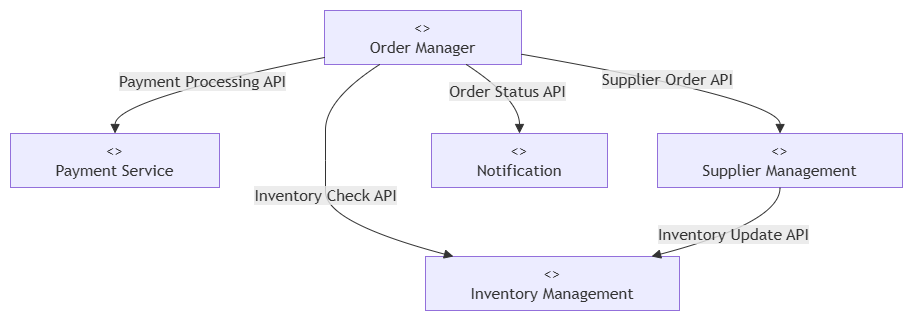

The diagram above was exported from draw.io. Its source (the exported page's mxGraphModel, read from the mxfile embedded in the PNG):
<mxGraphModel dx="1460" dy="757" grid="1" gridSize="10" guides="1" tooltips="1" connect="1" arrows="1" fold="1" page="1" pageScale="1" pageWidth="827" pageHeight="1169" math="0" shadow="0">
  <root>
    <mxCell id="0" />
    <mxCell id="1" parent="0" />
    <UserObject label="" mermaidData="{&#10;  &quot;data&quot;: &quot;flowchart TB\n\n    OM[\&quot;&lt;&lt;component&gt;&gt;\\nOrder Manager\&quot;]\n    PS[\&quot;&lt;&lt;component&gt;&gt;\\nPayment Service\&quot;]\n    IM[\&quot;&lt;&lt;component&gt;&gt;\\nInventory Management\&quot;]\n    SM[\&quot;&lt;&lt;component&gt;&gt;\\nSupplier Management\&quot;]\n    NS[\&quot;&lt;&lt;component&gt;&gt;\\nNotification\&quot;]\n\n    OM --&gt;|\&quot;Payment Processing API\&quot;| PS\n    OM --&gt;|\&quot;Inventory Check API\&quot;| IM\n    OM --&gt;|\&quot;Supplier Order API\&quot;| SM\n    SM --&gt;|\&quot;Inventory Update API\&quot;| IM\n    OM --&gt;|\&quot;Order Status API\&quot;| NS&quot;,&#10;  &quot;config&quot;: null&#10;}" id="ypVWFQUj3XU0f4XCl6cH-1">
      <mxCell connectable="0" parent="1" style="group;transparentBounds=1;editIcon=1;lockedGroup=0;groupPadding=10;" vertex="1">
        <mxGeometry as="geometry" />
      </mxCell>
    </UserObject>
    <UserObject label="&lt;&lt;component&gt;&gt;&#10;Order Manager" mermaidId="n:OM" mermaidBaseStyle="html=1;whiteSpace=wrap;strokeWidth=1;fillColor=light-dark(#ECECFF,#1f2020);strokeColor=light-dark(#9370DB,#cccccc);fontColor=light-dark(#333333,#cccccc);fontFamily=Trebuchet MS,Verdana,Arial,sans-serif;fontSize=16;" mermaidBaseValue="&lt;&lt;component&gt;&gt;&#10;Order Manager" id="ypVWFQUj3XU0f4XCl6cH-2">
      <mxCell parent="ypVWFQUj3XU0f4XCl6cH-1" style="html=1;whiteSpace=wrap;strokeWidth=1;fillColor=light-dark(#ECECFF,#1f2020);strokeColor=light-dark(#9370DB,#cccccc);fontColor=light-dark(#333333,#cccccc);fontFamily=Trebuchet MS,Verdana,Arial,sans-serif;fontSize=16;" vertex="1">
        <mxGeometry height="54" width="197" x="454" y="130" as="geometry" />
      </mxCell>
    </UserObject>
    <UserObject label="&lt;&lt;component&gt;&gt;&#10;Payment Service" mermaidId="n:PS" mermaidBaseStyle="html=1;whiteSpace=wrap;strokeWidth=1;fillColor=light-dark(#ECECFF,#1f2020);strokeColor=light-dark(#9370DB,#cccccc);fontColor=light-dark(#333333,#cccccc);fontFamily=Trebuchet MS,Verdana,Arial,sans-serif;fontSize=16;" mermaidBaseValue="&lt;&lt;component&gt;&gt;&#10;Payment Service" id="ypVWFQUj3XU0f4XCl6cH-3">
      <mxCell parent="ypVWFQUj3XU0f4XCl6cH-1" style="html=1;whiteSpace=wrap;strokeWidth=1;fillColor=light-dark(#ECECFF,#1f2020);strokeColor=light-dark(#9370DB,#cccccc);fontColor=light-dark(#333333,#cccccc);fontFamily=Trebuchet MS,Verdana,Arial,sans-serif;fontSize=16;" vertex="1">
        <mxGeometry height="54" width="209" x="140" y="253" as="geometry" />
      </mxCell>
    </UserObject>
    <UserObject label="&lt;&lt;component&gt;&gt;&#10;Inventory Management" mermaidId="n:IM" mermaidBaseStyle="html=1;whiteSpace=wrap;strokeWidth=1;fillColor=light-dark(#ECECFF,#1f2020);strokeColor=light-dark(#9370DB,#cccccc);fontColor=light-dark(#333333,#cccccc);fontFamily=Trebuchet MS,Verdana,Arial,sans-serif;fontSize=16;" mermaidBaseValue="&lt;&lt;component&gt;&gt;&#10;Inventory Management" id="ypVWFQUj3XU0f4XCl6cH-4">
      <mxCell parent="ypVWFQUj3XU0f4XCl6cH-1" style="html=1;whiteSpace=wrap;strokeWidth=1;fillColor=light-dark(#ECECFF,#1f2020);strokeColor=light-dark(#9370DB,#cccccc);fontColor=light-dark(#333333,#cccccc);fontFamily=Trebuchet MS,Verdana,Arial,sans-serif;fontSize=16;" vertex="1">
        <mxGeometry height="54" width="254" x="555" y="376" as="geometry" />
      </mxCell>
    </UserObject>
    <UserObject label="&lt;&lt;component&gt;&gt;&#10;Supplier Management" mermaidId="n:SM" mermaidBaseStyle="html=1;whiteSpace=wrap;strokeWidth=1;fillColor=light-dark(#ECECFF,#1f2020);strokeColor=light-dark(#9370DB,#cccccc);fontColor=light-dark(#333333,#cccccc);fontFamily=Trebuchet MS,Verdana,Arial,sans-serif;fontSize=16;" mermaidBaseValue="&lt;&lt;component&gt;&gt;&#10;Supplier Management" id="ypVWFQUj3XU0f4XCl6cH-5">
      <mxCell parent="ypVWFQUj3XU0f4XCl6cH-1" style="html=1;whiteSpace=wrap;strokeWidth=1;fillColor=light-dark(#ECECFF,#1f2020);strokeColor=light-dark(#9370DB,#cccccc);fontColor=light-dark(#333333,#cccccc);fontFamily=Trebuchet MS,Verdana,Arial,sans-serif;fontSize=16;" vertex="1">
        <mxGeometry height="54" width="245" x="787" y="253" as="geometry" />
      </mxCell>
    </UserObject>
    <UserObject label="&lt;&lt;component&gt;&gt;&#10;Notification" mermaidId="n:NS" mermaidBaseStyle="html=1;whiteSpace=wrap;strokeWidth=1;fillColor=light-dark(#ECECFF,#1f2020);strokeColor=light-dark(#9370DB,#cccccc);fontColor=light-dark(#333333,#cccccc);fontFamily=Trebuchet MS,Verdana,Arial,sans-serif;fontSize=16;" mermaidBaseValue="&lt;&lt;component&gt;&gt;&#10;Notification" id="ypVWFQUj3XU0f4XCl6cH-6">
      <mxCell parent="ypVWFQUj3XU0f4XCl6cH-1" style="html=1;whiteSpace=wrap;strokeWidth=1;fillColor=light-dark(#ECECFF,#1f2020);strokeColor=light-dark(#9370DB,#cccccc);fontColor=light-dark(#333333,#cccccc);fontFamily=Trebuchet MS,Verdana,Arial,sans-serif;fontSize=16;" vertex="1">
        <mxGeometry height="54" width="176" x="561" y="253" as="geometry" />
      </mxCell>
    </UserObject>
    <UserObject label="Payment Processing API" mermaidId="e:OM-&gt;PS#0" mermaidBaseStyle="curved=1;startArrow=none;endArrow=block;endSize=7;strokeColor=light-dark(#333333,#cccccc);html=1;fontSize=16;labelBackgroundColor=light-dark(#E8E8E88D,#2a2a2a8D);fontFamily=Trebuchet MS,Verdana,Arial,sans-serif;fontColor=light-dark(#333333,#cccccc);exitX=0;exitY=0.87;entryX=0.5;entryY=0;" mermaidBaseValue="Payment Processing API" id="ypVWFQUj3XU0f4XCl6cH-7">
      <mxCell edge="1" parent="ypVWFQUj3XU0f4XCl6cH-1" source="ypVWFQUj3XU0f4XCl6cH-2" style="curved=1;startArrow=none;endArrow=block;endSize=7;strokeColor=light-dark(#333333,#cccccc);html=1;fontSize=16;labelBackgroundColor=light-dark(#E8E8E88D,#2a2a2a8D);fontFamily=Trebuchet MS,Verdana,Arial,sans-serif;fontColor=light-dark(#333333,#cccccc);exitX=0;exitY=0.87;entryX=0.5;entryY=0;rounded=0;" target="ypVWFQUj3XU0f4XCl6cH-3">
        <mxGeometry relative="1" as="geometry">
          <Array as="points">
            <mxPoint x="245" y="219" />
          </Array>
        </mxGeometry>
      </mxCell>
    </UserObject>
    <UserObject label="Inventory Check API" mermaidId="e:OM-&gt;IM#0" mermaidBaseStyle="curved=1;startArrow=none;endArrow=block;endSize=7;strokeColor=light-dark(#333333,#cccccc);html=1;fontSize=16;labelBackgroundColor=light-dark(#E8E8E88D,#2a2a2a8D);fontFamily=Trebuchet MS,Verdana,Arial,sans-serif;fontColor=light-dark(#333333,#cccccc);exitX=0.28;exitY=1;entryX=0.11;entryY=0;" mermaidBaseValue="Inventory Check API" id="ypVWFQUj3XU0f4XCl6cH-8">
      <mxCell edge="1" parent="ypVWFQUj3XU0f4XCl6cH-1" source="ypVWFQUj3XU0f4XCl6cH-2" style="curved=1;startArrow=none;endArrow=block;endSize=7;strokeColor=light-dark(#333333,#cccccc);html=1;fontSize=16;labelBackgroundColor=light-dark(#E8E8E88D,#2a2a2a8D);fontFamily=Trebuchet MS,Verdana,Arial,sans-serif;fontColor=light-dark(#333333,#cccccc);exitX=0.28;exitY=1;entryX=0.11;entryY=0;rounded=0;" target="ypVWFQUj3XU0f4XCl6cH-4">
        <mxGeometry relative="1" as="geometry">
          <Array as="points">
            <mxPoint x="455" y="219" />
            <mxPoint x="455" y="280" />
            <mxPoint x="455" y="342" />
          </Array>
        </mxGeometry>
      </mxCell>
    </UserObject>
    <UserObject label="Supplier Order API" mermaidId="e:OM-&gt;SM#0" mermaidBaseStyle="curved=1;startArrow=none;endArrow=block;endSize=7;strokeColor=light-dark(#333333,#cccccc);html=1;fontSize=16;labelBackgroundColor=light-dark(#E8E8E88D,#2a2a2a8D);fontFamily=Trebuchet MS,Verdana,Arial,sans-serif;fontColor=light-dark(#333333,#cccccc);exitX=1;exitY=0.81;entryX=0.5;entryY=0;" mermaidBaseValue="Supplier Order API" id="ypVWFQUj3XU0f4XCl6cH-9">
      <mxCell edge="1" parent="ypVWFQUj3XU0f4XCl6cH-1" source="ypVWFQUj3XU0f4XCl6cH-2" style="curved=1;startArrow=none;endArrow=block;endSize=7;strokeColor=light-dark(#333333,#cccccc);html=1;fontSize=16;labelBackgroundColor=light-dark(#E8E8E88D,#2a2a2a8D);fontFamily=Trebuchet MS,Verdana,Arial,sans-serif;fontColor=light-dark(#333333,#cccccc);exitX=1;exitY=0.81;entryX=0.5;entryY=0;rounded=0;" target="ypVWFQUj3XU0f4XCl6cH-5">
        <mxGeometry relative="1" as="geometry">
          <Array as="points">
            <mxPoint x="910" y="219" />
          </Array>
        </mxGeometry>
      </mxCell>
    </UserObject>
    <UserObject label="Inventory Update API" mermaidId="e:SM-&gt;IM#0" mermaidBaseStyle="curved=1;startArrow=none;endArrow=block;endSize=7;strokeColor=light-dark(#333333,#cccccc);html=1;fontSize=16;labelBackgroundColor=light-dark(#E8E8E88D,#2a2a2a8D);fontFamily=Trebuchet MS,Verdana,Arial,sans-serif;fontColor=light-dark(#333333,#cccccc);exitX=0.5;exitY=1;entryX=0.89;entryY=0;" mermaidBaseValue="Inventory Update API" id="ypVWFQUj3XU0f4XCl6cH-10">
      <mxCell edge="1" parent="ypVWFQUj3XU0f4XCl6cH-1" source="ypVWFQUj3XU0f4XCl6cH-5" style="curved=1;startArrow=none;endArrow=block;endSize=7;strokeColor=light-dark(#333333,#cccccc);html=1;fontSize=16;labelBackgroundColor=light-dark(#E8E8E88D,#2a2a2a8D);fontFamily=Trebuchet MS,Verdana,Arial,sans-serif;fontColor=light-dark(#333333,#cccccc);exitX=0.5;exitY=1;entryX=0.89;entryY=0;rounded=0;" target="ypVWFQUj3XU0f4XCl6cH-4">
        <mxGeometry relative="1" as="geometry">
          <Array as="points">
            <mxPoint x="910" y="342" />
          </Array>
        </mxGeometry>
      </mxCell>
    </UserObject>
    <UserObject label="Order Status API" mermaidId="e:OM-&gt;NS#0" mermaidBaseStyle="curved=1;startArrow=none;endArrow=block;endSize=7;strokeColor=light-dark(#333333,#cccccc);html=1;fontSize=16;labelBackgroundColor=light-dark(#E8E8E88D,#2a2a2a8D);fontFamily=Trebuchet MS,Verdana,Arial,sans-serif;fontColor=light-dark(#333333,#cccccc);exitX=0.72;exitY=1;entryX=0.5;entryY=0;" mermaidBaseValue="Order Status API" id="ypVWFQUj3XU0f4XCl6cH-11">
      <mxCell edge="1" parent="ypVWFQUj3XU0f4XCl6cH-1" source="ypVWFQUj3XU0f4XCl6cH-2" style="curved=1;startArrow=none;endArrow=block;endSize=7;strokeColor=light-dark(#333333,#cccccc);html=1;fontSize=16;labelBackgroundColor=light-dark(#E8E8E88D,#2a2a2a8D);fontFamily=Trebuchet MS,Verdana,Arial,sans-serif;fontColor=light-dark(#333333,#cccccc);exitX=0.72;exitY=1;entryX=0.5;entryY=0;rounded=0;" target="ypVWFQUj3XU0f4XCl6cH-6">
        <mxGeometry relative="1" as="geometry">
          <Array as="points">
            <mxPoint x="649" y="219" />
          </Array>
        </mxGeometry>
      </mxCell>
    </UserObject>
  </root>
</mxGraphModel>